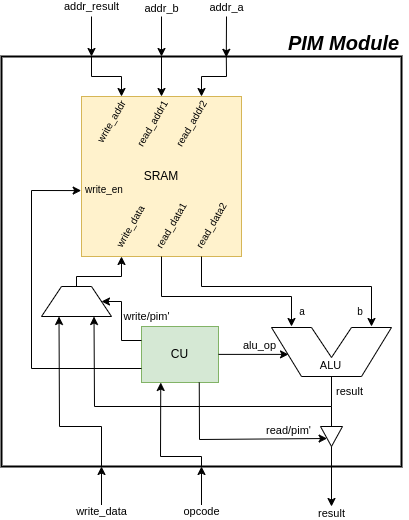

The diagram above was exported from draw.io. Its source (the exported page's mxGraphModel, read from the mxfile embedded in the PNG):
<mxGraphModel dx="1183" dy="643" grid="1" gridSize="10" guides="1" tooltips="1" connect="1" arrows="1" fold="1" page="1" pageScale="1" pageWidth="1169" pageHeight="827" math="0" shadow="0">
  <root>
    <mxCell id="0" />
    <mxCell id="1" parent="0" />
    <mxCell id="phvedws46Qud3LAJZx87-1" value="" style="rounded=0;whiteSpace=wrap;html=1;strokeWidth=2;" vertex="1" parent="1">
      <mxGeometry x="10" y="60" width="400" height="410" as="geometry" />
    </mxCell>
    <mxCell id="phvedws46Qud3LAJZx87-3" value="" style="endArrow=classic;html=1;rounded=0;entryX=0.562;entryY=0.002;entryDx=0;entryDy=0;entryPerimeter=0;" edge="1" parent="1" target="phvedws46Qud3LAJZx87-1">
      <mxGeometry width="50" height="50" relative="1" as="geometry">
        <mxPoint x="235" y="20" as="sourcePoint" />
        <mxPoint x="110" y="100" as="targetPoint" />
      </mxGeometry>
    </mxCell>
    <mxCell id="phvedws46Qud3LAJZx87-6" value="addr_a" style="edgeLabel;html=1;align=center;verticalAlign=middle;resizable=0;points=[];" vertex="1" connectable="0" parent="phvedws46Qud3LAJZx87-3">
      <mxGeometry x="-0.2714" y="-1" relative="1" as="geometry">
        <mxPoint x="1" y="-24" as="offset" />
      </mxGeometry>
    </mxCell>
    <mxCell id="phvedws46Qud3LAJZx87-4" value="" style="endArrow=classic;html=1;rounded=0;entryX=0.5;entryY=0;entryDx=0;entryDy=0;" edge="1" parent="1">
      <mxGeometry width="50" height="50" relative="1" as="geometry">
        <mxPoint x="170" y="20" as="sourcePoint" />
        <mxPoint x="170" y="60" as="targetPoint" />
      </mxGeometry>
    </mxCell>
    <mxCell id="phvedws46Qud3LAJZx87-7" value="addr_b" style="edgeLabel;html=1;align=center;verticalAlign=middle;resizable=0;points=[];" vertex="1" connectable="0" parent="phvedws46Qud3LAJZx87-4">
      <mxGeometry x="-0.3476" relative="1" as="geometry">
        <mxPoint y="-22" as="offset" />
      </mxGeometry>
    </mxCell>
    <mxCell id="phvedws46Qud3LAJZx87-5" value="" style="endArrow=classic;html=1;rounded=0;entryX=0.5;entryY=0;entryDx=0;entryDy=0;" edge="1" parent="1">
      <mxGeometry width="50" height="50" relative="1" as="geometry">
        <mxPoint x="100" y="20" as="sourcePoint" />
        <mxPoint x="100" y="60" as="targetPoint" />
      </mxGeometry>
    </mxCell>
    <mxCell id="phvedws46Qud3LAJZx87-8" value="addr_result" style="edgeLabel;html=1;align=center;verticalAlign=middle;resizable=0;points=[];" vertex="1" connectable="0" parent="phvedws46Qud3LAJZx87-5">
      <mxGeometry x="-0.2333" y="-1" relative="1" as="geometry">
        <mxPoint x="1" y="-25" as="offset" />
      </mxGeometry>
    </mxCell>
    <mxCell id="phvedws46Qud3LAJZx87-9" value="SRAM" style="rounded=0;whiteSpace=wrap;html=1;fillColor=#fff2cc;strokeColor=#d6b656;" vertex="1" parent="1">
      <mxGeometry x="90" y="100" width="160" height="160" as="geometry" />
    </mxCell>
    <mxCell id="phvedws46Qud3LAJZx87-10" value="" style="endArrow=classic;html=1;rounded=0;entryX=0.25;entryY=0;entryDx=0;entryDy=0;" edge="1" parent="1" target="phvedws46Qud3LAJZx87-9">
      <mxGeometry width="50" height="50" relative="1" as="geometry">
        <mxPoint x="100" y="60" as="sourcePoint" />
        <mxPoint x="180" y="140" as="targetPoint" />
        <Array as="points">
          <mxPoint x="100" y="80" />
          <mxPoint x="130" y="80" />
        </Array>
      </mxGeometry>
    </mxCell>
    <mxCell id="phvedws46Qud3LAJZx87-11" value="" style="endArrow=classic;html=1;rounded=0;entryX=0.5;entryY=0;entryDx=0;entryDy=0;" edge="1" parent="1" target="phvedws46Qud3LAJZx87-9">
      <mxGeometry width="50" height="50" relative="1" as="geometry">
        <mxPoint x="170" y="60" as="sourcePoint" />
        <mxPoint x="180" y="140" as="targetPoint" />
      </mxGeometry>
    </mxCell>
    <mxCell id="phvedws46Qud3LAJZx87-12" value="" style="endArrow=classic;html=1;rounded=0;entryX=0.75;entryY=0;entryDx=0;entryDy=0;exitX=0.562;exitY=0;exitDx=0;exitDy=0;exitPerimeter=0;" edge="1" parent="1" source="phvedws46Qud3LAJZx87-1" target="phvedws46Qud3LAJZx87-9">
      <mxGeometry width="50" height="50" relative="1" as="geometry">
        <mxPoint x="130" y="190" as="sourcePoint" />
        <mxPoint x="180" y="140" as="targetPoint" />
        <Array as="points">
          <mxPoint x="235" y="80" />
          <mxPoint x="210" y="80" />
        </Array>
      </mxGeometry>
    </mxCell>
    <mxCell id="phvedws46Qud3LAJZx87-13" value="write_addr" style="text;html=1;align=center;verticalAlign=middle;whiteSpace=wrap;rounded=0;fontSize=10;rotation=-60;" vertex="1" parent="1">
      <mxGeometry x="90" y="120" width="60" height="10" as="geometry" />
    </mxCell>
    <mxCell id="phvedws46Qud3LAJZx87-14" value="read_addr1" style="text;html=1;align=center;verticalAlign=middle;whiteSpace=wrap;rounded=0;fontSize=10;rotation=-60;" vertex="1" parent="1">
      <mxGeometry x="131" y="122" width="60" height="10" as="geometry" />
    </mxCell>
    <mxCell id="phvedws46Qud3LAJZx87-15" value="read_addr2" style="text;html=1;align=center;verticalAlign=middle;whiteSpace=wrap;rounded=0;fontSize=10;rotation=-60;" vertex="1" parent="1">
      <mxGeometry x="170" y="122" width="60" height="10" as="geometry" />
    </mxCell>
    <mxCell id="phvedws46Qud3LAJZx87-16" value="CU" style="rounded=0;whiteSpace=wrap;html=1;fillColor=#d5e8d4;strokeColor=#82b366;" vertex="1" parent="1">
      <mxGeometry x="150" y="330" width="77" height="56" as="geometry" />
    </mxCell>
    <mxCell id="phvedws46Qud3LAJZx87-18" value="" style="endArrow=none;html=1;rounded=0;" edge="1" parent="1">
      <mxGeometry width="50" height="50" relative="1" as="geometry">
        <mxPoint x="340" y="361" as="sourcePoint" />
        <mxPoint x="340" y="361" as="targetPoint" />
        <Array as="points">
          <mxPoint x="320" y="331" />
          <mxPoint x="280" y="331" />
          <mxPoint x="310" y="380" />
          <mxPoint x="370" y="380" />
          <mxPoint x="400" y="331" />
          <mxPoint x="360" y="331" />
        </Array>
      </mxGeometry>
    </mxCell>
    <mxCell id="phvedws46Qud3LAJZx87-20" value="ALU" style="edgeLabel;html=1;align=center;verticalAlign=middle;resizable=0;points=[];" vertex="1" connectable="0" parent="phvedws46Qud3LAJZx87-18">
      <mxGeometry x="-0.0046" y="1" relative="1" as="geometry">
        <mxPoint y="-10" as="offset" />
      </mxGeometry>
    </mxCell>
    <mxCell id="phvedws46Qud3LAJZx87-23" value="" style="endArrow=classic;html=1;rounded=0;exitX=0.75;exitY=1;exitDx=0;exitDy=0;" edge="1" parent="1" source="phvedws46Qud3LAJZx87-9">
      <mxGeometry width="50" height="50" relative="1" as="geometry">
        <mxPoint x="340" y="320" as="sourcePoint" />
        <mxPoint x="380" y="330" as="targetPoint" />
        <Array as="points">
          <mxPoint x="210" y="290" />
          <mxPoint x="380" y="290" />
        </Array>
      </mxGeometry>
    </mxCell>
    <mxCell id="phvedws46Qud3LAJZx87-24" value="" style="endArrow=classic;html=1;rounded=0;exitX=0.5;exitY=1;exitDx=0;exitDy=0;" edge="1" parent="1" source="phvedws46Qud3LAJZx87-9">
      <mxGeometry width="50" height="50" relative="1" as="geometry">
        <mxPoint x="340" y="320" as="sourcePoint" />
        <mxPoint x="300" y="330" as="targetPoint" />
        <Array as="points">
          <mxPoint x="170" y="300" />
          <mxPoint x="300" y="300" />
        </Array>
      </mxGeometry>
    </mxCell>
    <mxCell id="phvedws46Qud3LAJZx87-26" value="read_data1" style="text;html=1;align=center;verticalAlign=middle;whiteSpace=wrap;rounded=0;fontSize=10;rotation=-60;" vertex="1" parent="1">
      <mxGeometry x="150" y="224" width="60" height="10" as="geometry" />
    </mxCell>
    <mxCell id="phvedws46Qud3LAJZx87-27" value="read_data2" style="text;html=1;align=center;verticalAlign=middle;whiteSpace=wrap;rounded=0;fontSize=10;rotation=-60;" vertex="1" parent="1">
      <mxGeometry x="190" y="224" width="60" height="10" as="geometry" />
    </mxCell>
    <mxCell id="phvedws46Qud3LAJZx87-28" value="" style="shape=trapezoid;perimeter=trapezoidPerimeter;whiteSpace=wrap;html=1;fixedSize=1;" vertex="1" parent="1">
      <mxGeometry x="50" y="290" width="70" height="30" as="geometry" />
    </mxCell>
    <mxCell id="phvedws46Qud3LAJZx87-29" value="a" style="text;html=1;align=center;verticalAlign=middle;whiteSpace=wrap;rounded=0;fontSize=10;" vertex="1" parent="1">
      <mxGeometry x="296" y="310" width="30" height="10" as="geometry" />
    </mxCell>
    <mxCell id="phvedws46Qud3LAJZx87-30" value="b" style="text;html=1;align=center;verticalAlign=middle;whiteSpace=wrap;rounded=0;fontSize=10;" vertex="1" parent="1">
      <mxGeometry x="354" y="310" width="30" height="10" as="geometry" />
    </mxCell>
    <mxCell id="phvedws46Qud3LAJZx87-31" value="" style="endArrow=classic;html=1;rounded=0;entryX=0.75;entryY=1;entryDx=0;entryDy=0;" edge="1" parent="1" target="phvedws46Qud3LAJZx87-28">
      <mxGeometry width="50" height="50" relative="1" as="geometry">
        <mxPoint x="340" y="380" as="sourcePoint" />
        <mxPoint x="160" y="350" as="targetPoint" />
        <Array as="points">
          <mxPoint x="340" y="410" />
          <mxPoint x="103" y="410" />
        </Array>
      </mxGeometry>
    </mxCell>
    <mxCell id="phvedws46Qud3LAJZx87-34" value="result" style="edgeLabel;html=1;align=center;verticalAlign=middle;resizable=0;points=[];" vertex="1" connectable="0" parent="phvedws46Qud3LAJZx87-31">
      <mxGeometry x="-0.931" relative="1" as="geometry">
        <mxPoint x="18" y="2" as="offset" />
      </mxGeometry>
    </mxCell>
    <mxCell id="phvedws46Qud3LAJZx87-32" value="" style="endArrow=classic;html=1;rounded=0;exitX=1;exitY=0.5;exitDx=0;exitDy=0;" edge="1" parent="1">
      <mxGeometry width="50" height="50" relative="1" as="geometry">
        <mxPoint x="227" y="357.89" as="sourcePoint" />
        <mxPoint x="297" y="357.89" as="targetPoint" />
      </mxGeometry>
    </mxCell>
    <mxCell id="phvedws46Qud3LAJZx87-33" value="alu_op" style="edgeLabel;html=1;align=center;verticalAlign=middle;resizable=0;points=[];" vertex="1" connectable="0" parent="phvedws46Qud3LAJZx87-32">
      <mxGeometry x="-0.0934" relative="1" as="geometry">
        <mxPoint x="9" y="-9" as="offset" />
      </mxGeometry>
    </mxCell>
    <mxCell id="phvedws46Qud3LAJZx87-35" value="" style="endArrow=classic;html=1;rounded=0;entryX=0.25;entryY=1;entryDx=0;entryDy=0;" edge="1" parent="1" target="phvedws46Qud3LAJZx87-1">
      <mxGeometry width="50" height="50" relative="1" as="geometry">
        <mxPoint x="110" y="510" as="sourcePoint" />
        <mxPoint x="131" y="470" as="targetPoint" />
      </mxGeometry>
    </mxCell>
    <mxCell id="phvedws46Qud3LAJZx87-37" value="write_data" style="edgeLabel;html=1;align=center;verticalAlign=middle;resizable=0;points=[];" vertex="1" connectable="0" parent="phvedws46Qud3LAJZx87-35">
      <mxGeometry x="-0.4561" y="2" relative="1" as="geometry">
        <mxPoint x="2" y="15" as="offset" />
      </mxGeometry>
    </mxCell>
    <mxCell id="phvedws46Qud3LAJZx87-36" value="" style="endArrow=classic;html=1;rounded=0;entryX=0.25;entryY=1;entryDx=0;entryDy=0;exitX=0.25;exitY=1;exitDx=0;exitDy=0;" edge="1" parent="1" source="phvedws46Qud3LAJZx87-1" target="phvedws46Qud3LAJZx87-28">
      <mxGeometry width="50" height="50" relative="1" as="geometry">
        <mxPoint x="180" y="390" as="sourcePoint" />
        <mxPoint x="230" y="340" as="targetPoint" />
        <Array as="points">
          <mxPoint x="110" y="430" />
          <mxPoint x="68" y="430" />
        </Array>
      </mxGeometry>
    </mxCell>
    <mxCell id="phvedws46Qud3LAJZx87-38" value="" style="shape=trapezoid;perimeter=trapezoidPerimeter;whiteSpace=wrap;html=1;fixedSize=1;rotation=-180;size=34;horizontal=1;" vertex="1" parent="1">
      <mxGeometry x="329" y="430" width="22" height="20" as="geometry" />
    </mxCell>
    <mxCell id="phvedws46Qud3LAJZx87-40" value="" style="endArrow=classic;html=1;rounded=0;entryX=1;entryY=0.5;entryDx=0;entryDy=0;exitX=0;exitY=0.25;exitDx=0;exitDy=0;" edge="1" parent="1">
      <mxGeometry width="50" height="50" relative="1" as="geometry">
        <mxPoint x="150" y="344" as="sourcePoint" />
        <mxPoint x="110" y="305" as="targetPoint" />
        <Array as="points">
          <mxPoint x="130" y="344" />
          <mxPoint x="130" y="305" />
        </Array>
      </mxGeometry>
    </mxCell>
    <mxCell id="phvedws46Qud3LAJZx87-42" value="write/pim'" style="edgeLabel;html=1;align=center;verticalAlign=middle;resizable=0;points=[];fontSize=11;" vertex="1" connectable="0" parent="phvedws46Qud3LAJZx87-40">
      <mxGeometry x="0.1646" relative="1" as="geometry">
        <mxPoint x="25" y="1" as="offset" />
      </mxGeometry>
    </mxCell>
    <mxCell id="phvedws46Qud3LAJZx87-41" value="" style="endArrow=classic;html=1;rounded=0;entryX=0.25;entryY=1;entryDx=0;entryDy=0;exitX=0.5;exitY=0;exitDx=0;exitDy=0;" edge="1" parent="1" source="phvedws46Qud3LAJZx87-28" target="phvedws46Qud3LAJZx87-9">
      <mxGeometry width="50" height="50" relative="1" as="geometry">
        <mxPoint x="90" y="320" as="sourcePoint" />
        <mxPoint x="140" y="270" as="targetPoint" />
        <Array as="points">
          <mxPoint x="85" y="280" />
          <mxPoint x="130" y="280" />
        </Array>
      </mxGeometry>
    </mxCell>
    <mxCell id="phvedws46Qud3LAJZx87-44" value="" style="endArrow=classic;html=1;rounded=0;entryX=0.25;entryY=1;entryDx=0;entryDy=0;exitX=0.5;exitY=1;exitDx=0;exitDy=0;" edge="1" parent="1" source="phvedws46Qud3LAJZx87-1" target="phvedws46Qud3LAJZx87-16">
      <mxGeometry width="50" height="50" relative="1" as="geometry">
        <mxPoint x="210" y="450" as="sourcePoint" />
        <mxPoint x="260" y="400" as="targetPoint" />
        <Array as="points">
          <mxPoint x="210" y="460" />
          <mxPoint x="169" y="460" />
        </Array>
      </mxGeometry>
    </mxCell>
    <mxCell id="phvedws46Qud3LAJZx87-45" value="" style="endArrow=classic;html=1;rounded=0;entryX=0.25;entryY=1;entryDx=0;entryDy=0;" edge="1" parent="1">
      <mxGeometry width="50" height="50" relative="1" as="geometry">
        <mxPoint x="210" y="510" as="sourcePoint" />
        <mxPoint x="210" y="470" as="targetPoint" />
      </mxGeometry>
    </mxCell>
    <mxCell id="phvedws46Qud3LAJZx87-46" value="opcode" style="edgeLabel;html=1;align=center;verticalAlign=middle;resizable=0;points=[];" vertex="1" connectable="0" parent="phvedws46Qud3LAJZx87-45">
      <mxGeometry x="-0.4561" y="2" relative="1" as="geometry">
        <mxPoint x="2" y="15" as="offset" />
      </mxGeometry>
    </mxCell>
    <mxCell id="phvedws46Qud3LAJZx87-47" value="write_data" style="text;html=1;align=center;verticalAlign=middle;whiteSpace=wrap;rounded=0;fontSize=10;rotation=-60;" vertex="1" parent="1">
      <mxGeometry x="109" y="225" width="60" height="10" as="geometry" />
    </mxCell>
    <mxCell id="phvedws46Qud3LAJZx87-48" value="" style="endArrow=classic;html=1;rounded=0;entryX=1;entryY=0.25;entryDx=0;entryDy=0;exitX=0.75;exitY=1;exitDx=0;exitDy=0;" edge="1" parent="1" source="phvedws46Qud3LAJZx87-16" target="phvedws46Qud3LAJZx87-38">
      <mxGeometry width="50" height="50" relative="1" as="geometry">
        <mxPoint x="210" y="400" as="sourcePoint" />
        <mxPoint x="260" y="350" as="targetPoint" />
        <Array as="points">
          <mxPoint x="208" y="443" />
        </Array>
      </mxGeometry>
    </mxCell>
    <mxCell id="phvedws46Qud3LAJZx87-49" value="read/pim'" style="edgeLabel;html=1;align=center;verticalAlign=middle;resizable=0;points=[];" vertex="1" connectable="0" parent="phvedws46Qud3LAJZx87-48">
      <mxGeometry x="0.2173" y="2" relative="1" as="geometry">
        <mxPoint x="33" y="-7" as="offset" />
      </mxGeometry>
    </mxCell>
    <mxCell id="phvedws46Qud3LAJZx87-50" value="" style="endArrow=none;html=1;rounded=0;exitX=0.5;exitY=1;exitDx=0;exitDy=0;" edge="1" parent="1" source="phvedws46Qud3LAJZx87-38">
      <mxGeometry width="50" height="50" relative="1" as="geometry">
        <mxPoint x="210" y="400" as="sourcePoint" />
        <mxPoint x="340" y="410" as="targetPoint" />
      </mxGeometry>
    </mxCell>
    <mxCell id="phvedws46Qud3LAJZx87-51" value="" style="endArrow=none;html=1;rounded=0;entryX=0.5;entryY=0;entryDx=0;entryDy=0;" edge="1" parent="1" target="phvedws46Qud3LAJZx87-38">
      <mxGeometry width="50" height="50" relative="1" as="geometry">
        <mxPoint x="340" y="470" as="sourcePoint" />
        <mxPoint x="260" y="350" as="targetPoint" />
      </mxGeometry>
    </mxCell>
    <mxCell id="phvedws46Qud3LAJZx87-52" value="" style="endArrow=classic;html=1;rounded=0;" edge="1" parent="1">
      <mxGeometry width="50" height="50" relative="1" as="geometry">
        <mxPoint x="340" y="470" as="sourcePoint" />
        <mxPoint x="340" y="510" as="targetPoint" />
      </mxGeometry>
    </mxCell>
    <mxCell id="phvedws46Qud3LAJZx87-53" value="result" style="edgeLabel;html=1;align=center;verticalAlign=middle;resizable=0;points=[];" vertex="1" connectable="0" parent="phvedws46Qud3LAJZx87-52">
      <mxGeometry x="0.6899" relative="1" as="geometry">
        <mxPoint y="12" as="offset" />
      </mxGeometry>
    </mxCell>
    <mxCell id="phvedws46Qud3LAJZx87-54" value="" style="endArrow=classic;html=1;rounded=0;entryX=-0.002;entryY=0.588;entryDx=0;entryDy=0;entryPerimeter=0;exitX=0;exitY=0.75;exitDx=0;exitDy=0;" edge="1" parent="1" source="phvedws46Qud3LAJZx87-16" target="phvedws46Qud3LAJZx87-9">
      <mxGeometry width="50" height="50" relative="1" as="geometry">
        <mxPoint x="190" y="330" as="sourcePoint" />
        <mxPoint x="240" y="280" as="targetPoint" />
        <Array as="points">
          <mxPoint x="40" y="372" />
          <mxPoint x="40" y="194" />
        </Array>
      </mxGeometry>
    </mxCell>
    <mxCell id="phvedws46Qud3LAJZx87-55" value="write_en" style="text;html=1;align=center;verticalAlign=middle;whiteSpace=wrap;rounded=0;fontSize=10;rotation=0;" vertex="1" parent="1">
      <mxGeometry x="83" y="188" width="60" height="10" as="geometry" />
    </mxCell>
    <mxCell id="phvedws46Qud3LAJZx87-56" value="PIM Module" style="text;html=1;align=center;verticalAlign=middle;resizable=0;points=[];autosize=1;strokeColor=none;fillColor=none;fontStyle=3;fontSize=20;" vertex="1" parent="1">
      <mxGeometry x="287" y="26" width="130" height="40" as="geometry" />
    </mxCell>
  </root>
</mxGraphModel>